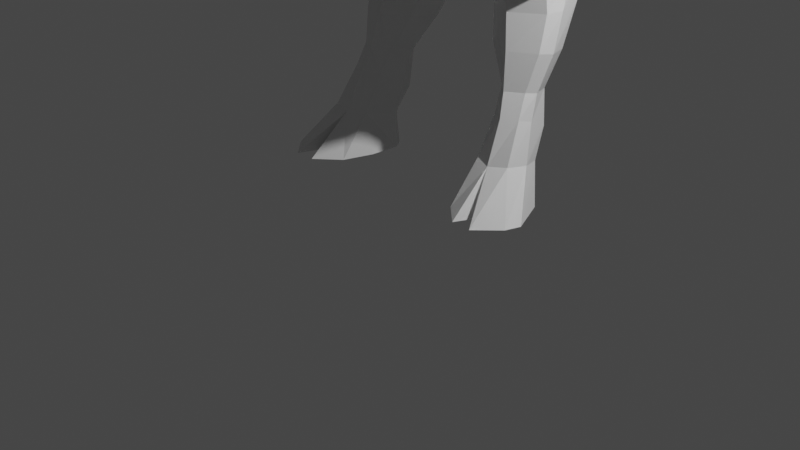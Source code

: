 # Source: vince.blend  (saved by Blender 3.6.13; exported with 4.5.12 LTS)
import bpy
from mathutils import Matrix  # noqa: F401  (used for matrix-valued properties, if any)

bpy.ops.wm.read_factory_settings(use_empty=True)
scene = bpy.context.scene
scene.name = 'Scene'

# ---- collections
col_collection = bpy.data.collections.new('Collection'); scene.collection.children.link(col_collection)

# ---- materials (node trees are filled in below, after node groups)
mat_material = bpy.data.materials.new('Material')
mat_material.alpha_threshold = 0.0
mat_material.use_transparent_shadow = False
mat_material.roughness = 0.5
mat_material.line_color = (0.0, 0.0, 0.0, 1.0)

# ---- material node trees
mat_material.use_nodes = True; mat_material.node_tree.nodes.clear()
_N = mat_material.node_tree.nodes; _L = mat_material.node_tree.links
n0 = _N.new('ShaderNodeOutputMaterial'); n0.name = 'Material Output'; n0.location = (300, 300)
n1 = _N.new('ShaderNodeBsdfPrincipled'); n1.name = 'Principled BSDF'; n1.location = (10, 300)
n1.distribution = 'GGX'
n1.subsurface_method = 'RANDOM_WALK_SKIN'
n1.inputs[3].default_value = 1.45
n1.inputs[27].default_value = (0.0, 0.0, 0.0, 1.0)
n1.inputs[28].default_value = 1.0
_L.new(n1.outputs[0], n0.inputs[0])
n0.is_active_output = True

# ---- world
world_world = bpy.data.worlds.new('World'); scene.world = world_world
world_world.use_nodes = True; world_world.node_tree.nodes.clear()
_N = world_world.node_tree.nodes; _L = world_world.node_tree.links
n0 = _N.new('ShaderNodeOutputWorld'); n0.name = 'World Output'; n0.location = (300, 300)
n1 = _N.new('ShaderNodeBackground'); n1.name = 'Background'; n1.location = (10, 300)
n1.inputs[0].default_value = (0.05088, 0.05088, 0.05088, 1.0)
_L.new(n1.outputs[0], n0.inputs[0])
n0.is_active_output = True
world_world.color = (0.05088, 0.05088, 0.05088)
world_world.use_sun_shadow = False
world_world.sun_shadow_jitter_overblur = 0.0

# ---- cameras
cam_camera = bpy.data.cameras.new('Camera')
cam_camera.clip_end = 100.0
cam_camera.ortho_scale = 7.314

# ---- lights
light_light = bpy.data.lights.new('Light', 'POINT')
light_light.transmission_factor = 0.0
light_light.energy = 1000.0
light_light.shadow_soft_size = 0.1
light_light.shadow_maximum_resolution = 0.006
light_light.use_absolute_resolution = True

# ---- meshes
me_cube = bpy.data.meshes.new('Cube')
me_cube.from_pydata([(1.146, -0.2205, 0.1911), (0.9831, -0.1382, -2.717), (1.146, -1.18, 0.04203), (0.9386, -1.128, -2.81), (1.183, -1.108, -0.2626), (-0.0316, 0.2062, -2.817), (1.215, -0.1368, -0.2938), (0.0008538, -1.388, -3.219), (0.4076, 0.2248, -2.817), (1.479, -0.2987, 0.05815), (0.2895, -1.325, -3.169), (1.409, -1.085, -0.03798), (0.8955, -0.3044, -1.103), (0.0, -1.463, -1.108), (0.9159, -1.3, -1.07), (0.0, -0.04951, -0.9451), (0.4187, -0.004792, -0.9698), (0.499, -1.45, -1.123), (0.0, -1.475, -0.5915), (1.105, -0.1122, -0.3526), (1.02, -1.255, -0.3612), (0.0, 0.02733, -0.2512), (0.6341, 0.05353, -0.2554), (0.6019, -1.544, -0.6535), (0.7993, -0.2837, -1.932), (0.7293, -1.067, -2.028), (-0.003162, 0.03508, -2.031), (0.3171, 0.03153, -1.984), (0.431, -1.168, -2.092), (0.000854, -1.298, -2.114), (0.2633, -1.018, 0.7484), (0.0, -1.141, 0.666), (0.0, -0.471, 0.8229), (0.2014, -0.5561, 0.8332), (2.792, -0.6768, -0.9028), (1.122, -0.8166, 0.4047), (1.045, -0.6863, -2.688), (2.541, -0.6887, -1.256), (1.53, -0.7439, 0.1974), (0.922, -0.7229, -1.133), (0.9971, -0.6572, -0.6048), (0.8471, -0.634, -1.953), (2.735, -0.6102, -1.098), (0.2911, -0.8773, 0.7885), (0.0, -0.3174, 0.6369), (0.0, -0.04267, 0.2925), (0.0, -1.377, -0.105), (0.0, -1.211, 0.4668), (0.5964, -1.351, -0.1137), (0.3104, -1.085, 0.5741), (0.3036, -0.446, 0.6538), (0.6259, -0.2939, 0.3764), (0.8032, -0.8467, 0.4838), (0.3405, -0.8713, 0.6252), (1.109, -0.6613, -0.3881), (2.738, -0.8829, -0.903), (2.55, -1.072, -1.146), (2.686, -1.109, -0.9406), (2.785, -0.797, -1.526), (2.806, -1.186, -1.405), (3.151, -1.055, -1.144), (3.087, -1.237, -1.202), (3.271, -0.7652, -1.161), (3.044, -0.614, -1.525), (3.743, -1.198, -2.218), (3.674, -1.464, -2.219), (3.93, -1.306, -2.048), (3.812, -1.452, -2.11), (3.928, -1.075, -2.136), (3.947, -1.08, -2.202), (1.049, -0.2658, -3.224), (1.089, -1.161, -3.2), (-0.02633, -0.122, -3.183), (0.0008538, -1.263, -3.512), (0.3342, 0.0604, -3.325), (0.2253, -1.33, -3.475), (1.155, -0.7553, -3.148), (1.224, -0.4923, -4.274), (1.222, -1.402, -4.233), (0.3342, -0.2476, -4.412), (0.2766, -1.4, -4.384), (1.291, -0.9379, -4.24), (0.1383, -0.5289, -3.568), (-0.01534, -0.5289, -3.489), (0.1383, -0.7396, -4.416), (1.27, -0.5452, -4.829), (1.226, -1.353, -5.052), (0.3613, -0.2144, -4.785), (0.3767, -1.323, -5.052), (1.377, -0.86, -4.919), (0.2852, -0.6789, -4.927), (1.209, -0.2555, -5.376), (1.129, -0.8535, -5.656), (0.5436, -0.03796, -5.298), (0.6129, -0.8855, -5.645), (1.28, -0.5263, -5.491), (0.466, -0.4512, -5.463), (1.108, -0.03718, -5.694), (1.129, -0.4933, -5.85), (0.6198, 0.1744, -5.603), (0.6129, -0.4432, -5.835), (1.186, -0.2803, -5.77), (0.5473, -0.2487, -5.768), (1.108, 0.2824, -5.923), (1.108, -0.2413, -6.125), (0.6044, 0.5393, -5.917), (0.3767, -0.1036, -6.108), (1.165, 0.008173, -6.049), (0.3802, 0.1101, -6.017), (1.127, -0.285, -7.745), (1.201, -0.7682, -7.66), (0.7986, -0.296, -7.771), (0.795, -0.7288, -7.683), (1.233, -0.5363, -7.698), (0.6922, -0.3912, -7.742), (1.292, -0.4523, -8.127), (1.469, -1.076, -8.098), (0.8013, -0.2448, -8.141), (0.7753, -1.068, -8.103), (1.501, -0.8918, -8.112), (0.695, -0.396, -8.122), (1.639, -0.3607, -0.1689), (1.814, -0.7221, -0.0826), (1.635, -1.018, -0.1165), (1.251, -0.6696, -0.4053), (1.28, -1.061, -0.2393), (1.342, -0.1914, -0.3649), (2.155, -1.073, -0.5031), (1.771, -0.662, -0.7984), (2.247, -0.4214, -0.4814), (2.334, -0.7391, -0.4501), (1.821, -1.088, -0.7648), (2.043, -0.3753, -0.7217), (0.0, -0.154, 0.4774), (0.0, -1.306, 0.2603), (0.405, -1.063, 0.3552), (0.4493, -0.3138, 0.5606), (0.6382, -0.8608, 0.5292), (0.9228, -0.2132, -2.304), (0.7947, -1.064, -2.359), (-0.003162, 0.1333, -2.441), (0.3904, 0.2142, -2.398), (0.3955, -1.324, -2.662), (0.0008539, -1.363, -2.693), (0.9723, -0.6439, -2.302), (0.7272, -1.339, -2.95), (0.7665, 0.1173, -2.753), (0.7993, -1.416, -1.106), (0.6902, -0.04578, -1.027), (0.821, -1.425, -0.5474), (0.9454, -0.01283, -0.2967), (0.6057, -0.1091, -1.932), (0.609, -1.138, -2.053), (0.906, -0.8387, 0.4498), (0.9441, -1.277, -0.0008771), (0.9094, -0.1821, 0.2637), (0.7677, -1.417, -3.347), (0.7193, -0.06491, -3.318), (0.8779, -1.56, -4.261), (0.8919, -0.2442, -4.339), (0.8244, -1.431, -5.066), (0.8771, -0.2601, -4.75), (0.7953, -0.8908, -5.688), (0.8517, -0.07837, -5.305), (0.7953, -0.5882, -5.882), (0.8226, 0.07901, -5.636), (0.7531, -0.4005, -6.174), (0.7804, 0.5128, -5.904), (0.9978, -0.8204, -7.694), (0.9626, -0.2372, -7.791), (1.138, -1.037, -8.101), (1.047, -0.2428, -8.134), (0.5817, -1.284, -2.579), (0.7259, -0.008717, -2.322), (0.0732, -0.994, -3.632), (-0.01534, -0.9295, -3.582), (0.09695, -1.088, -4.404), (0.2406, -1.001, -4.989), (0.6961, -0.7319, -8.113), (1.24, -1.305, -8.1), (1.019, -1.295, -8.101), (0.4814, -0.6939, -5.549), (0.1243, -1.135, 0.6799), (0.1073, -1.207, 0.4625), (0.08828, -1.282, 0.2491), (0.0, -1.366, 0.05944), (0.0, -1.373, -0.04581), (0.3581, -0.6059, 0.6683), (1.321, -0.7585, 0.306), (1.135, -0.4983, 0.3468), (0.705, -0.4502, 0.4849), (0.5253, -0.491, 0.5476), (0.4877, -1.329, 0.09228), (0.2716, -0.6883, 0.8274), (0.9274, -1.058, 0.1997), (0.6907, -1.249, 0.1493), (1.132, -0.9436, 0.2555), (0.9084, -0.429, 0.4077), (1.21, -0.7663, 0.3637), (0.7315, -1.149, 0.2698), (0.9073, -0.5948, 0.431), (0.9195, -1.018, 0.2877), (0.747, -0.5934, 0.493), (0.4413, -1.32, 0.18), (1.127, -0.6726, 0.3869), (1.127, -0.8602, 0.3308), (0.544, -1.481, -1.025), (0.8255, -1.404, -0.9929), (0.0, -1.495, -0.9792), (0.9615, -1.291, -0.9603), (0.9483, -0.707, -0.9667), (0.4597, 0.02011, -0.8179), (0.937, -0.2578, -0.9572), (0.0, -0.02003, -0.8063), (0.7358, -0.01358, -0.8764), (0.7935, -1.224, -1.571), (0.5893, -0.1973, -1.576), (0.4, -1.423, -1.455), (-0.004647, -1.454, -1.328), (0.8375, -0.3473, -1.532), (0.2971, -0.1134, -1.609), (0.5629, -1.317, -1.545), (-0.001771, -0.08791, -1.599), (0.8823, -0.6936, -1.576), (0.2265, -1.458, -1.394), (0.2014, -1.285, -2.111), (0.2608, -1.365, -0.1091), (0.0787, -1.259, -3.512), (0.2414, -1.451, -1.138), (0.2536, -1.338, 0.1322), (0.05224, -0.9295, -3.601), (0.2059, -1.108, 0.7067), (0.2177, -1.209, 0.2736), (0.2114, -1.163, 0.4852), (0.1923, -1.356, -2.679), (0.2541, -1.509, -1.001), (0.08897, -1.372, -3.219), (0.2566, -1.349, 0.03087), (0.281, -1.525, -0.6203), (0.03474, -0.5289, -3.533), (0.1562, -0.3609, 0.6588), (0.1451, -0.08777, -1.603), (0.09693, -0.448, 0.8253), (0.171, 0.02188, -0.8076), (0.1423, 0.2475, -2.817), (0.1292, 0.2357, -2.454), (0.2564, -0.1115, 0.3171), (0.2128, -0.1903, 0.5061), (0.1087, -0.06934, -3.314), (0.09753, 0.0459, -2.032), (0.2042, 0.02741, -0.2534), (0.1619, -0.006043, -0.9349), (1.02, -0.2119, -3.118), (0.7473, -1.361, -3.215), (0.1185, 0.04416, -3.236), (1.13, -0.7331, -2.979), (0.3429, 0.1173, -3.26), (0.7374, -0.009895, -3.246), (0.08172, -1.336, -3.448), (0.0008538, -1.333, -3.454), (0.2721, -1.327, -3.372), (1.046, -1.169, -3.075), (0.009581, -0.01644, -3.157), (0.5144, 0.3916, -6.274), (1.111, 0.21, -6.286), (1.142, -0.2527, -6.329), (0.4514, -0.1992, -6.323), (0.3792, 0.1582, -6.294), (1.195, -0.09317, -6.314), (0.7968, -0.4151, -6.343), (0.8129, 0.4114, -6.273), (1.116, 0.03144, -6.711), (0.5591, -0.3154, -6.68), (0.8598, -0.4731, -6.688), (0.8598, 0.1605, -6.719), (0.6035, 0.1365, -6.736), (1.161, -0.3562, -6.674), (0.4773, -0.0247, -6.706), (1.206, -0.2071, -6.695), (1.041, -0.1031, -7.082), (0.7598, -0.3932, -7.045), (0.9182, -0.5459, -7.045), (0.9033, -0.01792, -7.093), (0.7869, -0.05012, -7.105), (1.098, -0.4466, -7.039), (0.6691, -0.1732, -7.076), (1.138, -0.3244, -7.06), (1.06, -0.1016, -7.458), (0.7976, -0.5162, -7.293), (0.9621, -0.6299, -7.283), (0.936, -0.04942, -7.495), (0.8118, -0.08778, -7.532), (1.127, -0.5544, -7.272), (0.7003, -0.285, -7.371), (1.162, -0.4126, -7.316), (0.2052, -1.367, -3.923), (0.3342, -0.153, -3.885), (1.147, -0.419, -3.737), (1.252, -0.7994, -3.553), (1.214, -1.279, -3.713), (0.1383, -0.6809, -3.972), (0.8118, -1.491, -3.829), (0.7883, -0.2178, -3.878), (0.0421, -1.032, -4.003), (-0.001862, -0.5245, 0.9692), (0.2277, -0.5999, 0.9836), (0.1126, -0.5502, 0.9677), (-0.001862, -0.471, 1.134), (0.3061, -0.5416, 1.169), (0.1737, -0.4957, 1.135), (-0.001862, -0.2169, 1.804), (0.3541, -0.287, 1.806), (0.1693, -0.2417, 1.805), (-0.001862, -0.3986, 2.262), (0.3541, -0.4358, 2.192), (0.1737, -0.4111, 2.27), (-0.001862, -0.8592, 2.39), (0.3541, -0.8384, 2.301), (0.1737, -0.8595, 2.379), (-0.001862, -1.316, 2.279), (0.3541, -1.275, 2.216), (0.1658, -1.324, 2.26), (-0.001862, -1.536, 1.795), (0.1568, -1.504, 1.805), (0.04712, -1.526, 1.795), (-0.001862, -1.488, 1.665), (0.03499, -1.466, 1.655), (0.02484, -1.476, 1.664), (-0.001862, -1.792, 1.417), (0.08237, -1.71, 1.408), (0.04177, -1.781, 1.419), (-0.001862, -1.725, 1.335), (0.09135, -1.663, 1.35), (0.07165, -1.689, 1.333), (-0.001862, -1.574, 1.288), (0.1017, -1.555, 1.34), (0.07283, -1.554, 1.334), (-0.001862, -1.595, 1.193), (0.1958, -1.522, 1.167), (0.1126, -1.577, 1.193), (-0.01589, -1.574, 1.139), (0.1957, -1.536, 1.15), (0.1126, -1.569, 1.152), (-0.001862, -1.603, 1.109), (0.1907, -1.529, 1.12), (0.07832, -1.588, 1.109), (-0.001862, -1.606, 0.9292), (0.1907, -1.513, 0.9569), (0.07832, -1.595, 0.9289), (-0.001862, -1.16, 0.8471), (0.2301, -1.177, 0.8981), (0.1187, -1.21, 0.8533), (0.4218, -1.137, 2.185), (0.4572, -1.282, 1.789), (0.4218, -0.8504, 2.163), (0.5178, -0.9088, 1.779), (0.4935, -0.6388, 1.773), (0.3541, -1.11, 2.308), (-0.001862, -1.051, 2.397), (0.1445, -1.062, 2.39), (0.3906, -0.487, 2.082), (0.4092, -0.417, 1.792), (0.1308, -1.534, 1.295), (-0.001862, -1.561, 1.249), (0.08877, -1.575, 1.277), (0.123, -1.622, 1.401), (0.1113, -1.63, 1.35), (0.1483, -1.574, 1.418), (0.1306, -1.576, 1.365), (0.1138, -1.509, 1.404), (0.1288, -1.554, 1.364), (0.2009, -1.521, 1.33), (0.1721, -1.509, 1.375), (0.03196, -1.592, 1.542), (-0.001862, -1.602, 1.545), (0.05335, -1.579, 1.529), (-0.001862, -1.738, 1.448), (0.04219, -1.722, 1.445), (0.06462, -1.7, 1.441), (-0.001862, -1.696, 1.321), (0.0432, -1.68, 1.33), (0.252, -1.473, 1.253), (0.2797, -1.447, 1.34), (0.4088, -1.129, 1.147), (0.3437, -1.16, 0.9776), (0.4208, -0.9375, 1.175), (0.3737, -1.021, 1.004), (-0.001862, -1.596, 1.305), (0.2858, -1.042, 0.9257), (0.4349, -1.103, 1.28), (0.4548, -1.086, 1.417), (0.4391, -0.9021, 1.3), (0.4657, -0.8949, 1.539), (0.299, -1.369, 1.134), (0.2698, -1.372, 0.9864), (0.3689, -1.342, 1.358), (0.3416, -1.355, 1.253), (0.2101, -1.391, 0.9338), (-0.001862, -1.401, 0.8893), (0.1009, -1.4, 0.8926), (0.04381, -1.57, 1.334), (0.05544, -1.728, 1.353), (0.09298, -1.675, 1.357), (0.04507, -1.537, 1.303), (0.1056, -1.536, 1.334), (0.03009, -1.691, 1.326), (0.133, -1.634, 1.356), (0.1568, -1.573, 1.378), (0.1426, -1.52, 1.359), (0.02158, -1.592, 1.314), (0.07423, -1.688, 1.367), (0.08575, -1.674, 1.366), (0.05651, -1.547, 1.375), (0.1033, -1.548, 1.372), (0.04725, -1.673, 1.361), (0.1057, -1.623, 1.375), (0.125, -1.569, 1.396), (0.1232, -1.547, 1.395), (0.04371, -1.563, 1.378), (0.3953, -0.9164, 1.175), (0.3481, -1.0, 1.003), (0.4135, -0.881, 1.299), (0.3953, -0.6508, 1.194), (0.3481, -0.6988, 1.055), (0.2738, -0.7379, 0.9728), (0.4135, -0.6205, 1.352), (0.1064, -1.42, 2.077), (-0.001862, -1.415, 2.082), (0.2696, -1.382, 2.063), (0.4576, -1.213, 2.047), (0.4698, -0.8653, 2.005), (0.4421, -0.5767, 1.939), (0.171, -0.2664, 2.001), (0.3541, -0.3079, 1.982), (-0.001862, -0.2474, 2.015), (0.4169, -0.438, 1.922), (0.1726, -0.328, 1.389), (-0.001862, -0.2828, 1.387), (0.3183, -0.4195, 1.391), (0.4135, -0.7713, 1.326), (0.3953, -0.8067, 1.201), (0.3481, -0.8496, 1.029), (0.2805, -0.8888, 0.942), (0.03804, -1.503, 1.727), (-0.001862, -1.513, 1.725), (0.1072, -1.487, 1.703), (0.3436, -1.422, 1.808), (0.1887, -1.452, 1.732), (0.06489, -1.465, 1.634), (0.07938, -1.552, 1.516), (0.105, -1.461, 1.595), (0.1073, -1.515, 1.502), (0.1709, -0.2848, 1.597), (0.3289, -1.43, 1.722), (-0.001862, -0.237, 1.596), (0.3882, -1.335, 1.62), (0.2692, -1.444, 1.574), (0.2683, -1.46, 1.498), (0.3362, -0.3532, 1.598), (0.3754, -1.342, 1.502), (0.4515, -1.286, 1.61), (0.4641, -1.18, 1.546), (0.477, -1.144, 1.671), (0.4114, -0.5188, 1.572), (0.4535, -0.705, 1.549), (0.9336, -0.06844, -0.005653), (0.4703, -1.038, 1.597), (0.4735, -0.9821, 1.523), (0.08716, -1.613, 1.427), (0.1182, -1.565, 1.434), (0.09609, -1.523, 1.424), (-0.001862, -1.62, 0.9974), (0.07832, -1.608, 0.988), (0.1907, -1.518, 1.012), (0.385, -1.238, 1.265), (0.6412, -0.0449, 0.033), (0.2245, -0.02658, 0.02741), (0.0, 0.000111, 0.0008001), (1.381, -0.2035, -0.1683), (1.117, -0.1535, -0.1455)], [], [(129, 130, 55, 34), (47, 183, 182, 31), (50, 240, 242, 33), (127, 131, 56, 57), (2, 20, 4, 11), (53, 187, 193, 43), (128, 132, 42, 37), (155, 51, 190, 197), (49, 53, 43, 30), (152, 221, 217, 28), (26, 222, 241, 249), (151, 216, 219, 24), (41, 223, 215, 25), (28, 217, 224, 225), (147, 207, 206, 17), (15, 213, 243, 251), (148, 214, 212, 12), (39, 210, 209, 14), (17, 206, 235, 228), (142, 28, 225, 234), (144, 41, 25, 139), (173, 151, 24, 138), (140, 26, 249, 245), (172, 152, 28, 142), (37, 42, 63, 58), (153, 52, 199, 201), (21, 477, 476, 250), (42, 34, 62, 63), (138, 24, 41, 144), (12, 212, 210, 39), (24, 219, 223, 41), (150, 465, 479, 19), (132, 129, 34, 42), (35, 205, 198), (131, 128, 37, 56), (23, 48, 226, 238), (149, 154, 48, 23), (135, 232, 229, 203), (133, 247, 246, 45), (137, 135, 203, 199, 52), (136, 191, 190, 51), (130, 127, 57, 55), (0, 189, 188, 38, 9), (20, 40, 54, 4), (40, 19, 6, 54), (19, 479, 478, 6), (63, 62, 68, 69), (58, 63, 69, 64), (55, 57, 61, 60), (34, 55, 60, 62), (57, 56, 59, 61), (56, 37, 58, 59), (59, 58, 64, 65), (61, 59, 65, 67), (62, 60, 66, 68), (60, 61, 67, 66), (36, 3, 261, 255), (5, 244, 254, 262, 72), (1, 36, 255, 252), (145, 10, 260, 253), (10, 236, 258, 260), (146, 1, 252, 257), (174, 75, 227, 230), (300, 296, 79, 84), (297, 298, 81, 77), (298, 299, 78, 81), (302, 297, 77, 159), (301, 295, 80, 158), (303, 300, 84, 176), (74, 82, 239, 248), (176, 84, 90, 177), (159, 77, 85, 161), (158, 80, 88, 160), (81, 78, 86, 89), (84, 79, 87, 90), (77, 81, 89, 85), (90, 87, 93, 96), (89, 86, 92, 95), (85, 89, 95, 91), (102, 181, 96), (161, 85, 91, 163), (160, 88, 94, 162), (177, 90, 96, 181), (163, 91, 97, 165), (162, 94, 100, 164), (96, 93, 99, 102), (95, 92, 98, 101), (91, 95, 101, 97), (101, 98, 104, 107), (97, 101, 107, 103), (106, 102, 108), (165, 97, 103, 167), (164, 100, 106, 166), (102, 99, 105, 108), (290, 287, 109, 169), (289, 288, 112, 168), (293, 291, 111, 114), (294, 292, 110, 113), (287, 294, 113, 109), (288, 293, 114, 112), (109, 113, 119, 115), (112, 114, 120, 178), (169, 109, 115, 171), (168, 112, 118, 180), (114, 111, 117, 120), (113, 110, 116, 119), (38, 11, 123, 122), (4, 54, 124, 125), (6, 478, 121, 126), (54, 6, 126, 124), (11, 4, 125, 123), (9, 38, 122, 121), (122, 123, 127, 130), (125, 124, 128, 131), (126, 121, 129, 132), (124, 126, 132, 128), (123, 125, 131, 127), (121, 122, 130, 129), (50, 187, 191, 136), (53, 49, 135, 137), (44, 240, 247, 133), (49, 233, 232, 135), (1, 138, 144, 36), (145, 172, 142, 10), (5, 140, 245, 244), (146, 173, 138, 1), (36, 144, 139, 3), (10, 142, 234, 236), (8, 141, 173, 146), (3, 139, 172, 145), (110, 168, 179, 116), (111, 169, 171, 117), (292, 289, 168, 110), (291, 290, 169, 111), (98, 164, 166, 104), (99, 165, 167, 105), (92, 162, 164, 98), (93, 163, 165, 99), (86, 160, 162, 92), (87, 161, 163, 93), (78, 158, 160, 86), (79, 159, 161, 87), (299, 301, 158, 78), (296, 302, 159, 79), (8, 146, 257, 256), (3, 145, 253, 261), (20, 2, 154, 149), (22, 475, 465, 150), (35, 153, 201, 205), (139, 25, 152, 172), (141, 27, 151, 173), (16, 211, 214, 148), (14, 209, 207, 147), (27, 220, 216, 151), (25, 215, 221, 152), (0, 155, 197, 189), (112, 178, 118), (106, 100, 102), (88, 177, 181, 94), (80, 176, 177, 88), (295, 303, 176, 80), (82, 174, 230, 239), (94, 181, 102, 100), (179, 168, 170), (180, 170, 168), (182, 183, 233, 231), (184, 183, 47, 134), (185, 184, 134), (194, 195, 48, 154), (195, 192, 48), (196, 194, 154, 2), (189, 197, 200, 204), (193, 187, 50, 33), (188, 196, 2, 11, 38), (190, 191, 202), (192, 237, 226, 48), (188, 189, 204, 198), (197, 190, 202, 200), (191, 187, 53, 137), (201, 199, 195, 194), (199, 203, 192, 195), (205, 201, 194, 196), (200, 202, 52, 153), (198, 205, 196, 188), (202, 191, 137, 52), (203, 229, 237, 192), (198, 204, 35), (204, 200, 153, 35), (206, 207, 149, 23), (208, 235, 238, 18), (207, 209, 20, 149), (214, 211, 22, 150), (210, 212, 19, 40), (211, 243, 250, 22), (212, 214, 150, 19), (209, 210, 40, 20), (216, 220, 16, 148), (219, 216, 148, 12), (221, 215, 14, 147), (215, 223, 39, 14), (217, 221, 147, 17), (218, 224, 228, 13), (220, 241, 251, 16), (223, 219, 12, 39), (226, 237, 186, 46), (230, 227, 73, 175), (238, 226, 46, 18), (229, 232, 184, 185), (237, 229, 185, 186), (232, 233, 183, 184), (236, 234, 143, 7), (228, 235, 208, 13), (231, 233, 49, 30), (238, 235, 206, 23), (225, 224, 218, 29), (228, 224, 217, 17), (227, 258, 259, 73), (234, 225, 29, 143), (239, 230, 175, 83), (242, 240, 44, 32), (249, 241, 220, 27), (248, 254, 256, 74), (245, 249, 27, 141), (250, 476, 475, 22), (248, 239, 83, 72), (246, 247, 136, 51), (251, 241, 222, 15), (247, 240, 50, 136), (250, 243, 213, 21), (244, 245, 141, 8), (251, 243, 211, 16), (257, 252, 70, 157), (252, 255, 76, 70), (259, 258, 236, 7), (253, 260, 75, 156), (255, 261, 71, 76), (256, 257, 157, 74), (256, 254, 244, 8), (260, 258, 227, 75), (72, 262, 254, 248), (261, 253, 156, 71), (105, 167, 270, 263), (104, 166, 269, 265), (106, 108, 267, 266), (103, 107, 268, 264), (107, 104, 265, 268), (108, 105, 263, 267), (166, 106, 266, 269), (167, 103, 264, 270), (263, 270, 274, 275), (265, 269, 273, 276), (266, 267, 277, 272), (264, 268, 278, 271), (268, 265, 276, 278), (267, 263, 275, 277), (269, 266, 272, 273), (270, 264, 271, 274), (275, 274, 282, 283), (276, 273, 281, 284), (272, 277, 285, 280), (271, 278, 286, 279), (278, 276, 284, 286), (277, 275, 283, 285), (273, 272, 280, 281), (274, 271, 279, 282), (283, 282, 290, 291), (284, 281, 289, 292), (280, 285, 293, 288), (279, 286, 294, 287), (286, 284, 292, 294), (285, 283, 291, 293), (281, 280, 288, 289), (282, 279, 287, 290), (75, 174, 303, 295), (74, 157, 302, 296), (71, 156, 301, 299), (174, 82, 300, 303), (156, 75, 295, 301), (157, 70, 297, 302), (76, 71, 299, 298), (70, 76, 298, 297), (82, 74, 296, 300), (242, 32, 304, 306), (33, 242, 306, 305), (306, 304, 307, 309), (305, 306, 309, 308), (452, 454, 310, 312), (458, 452, 312, 311), (312, 310, 434, 432), (311, 312, 432, 433), (315, 313, 316, 318), (314, 315, 318, 317), (318, 316, 358, 359), (317, 318, 359, 357), (426, 427, 322, 324), (428, 426, 324, 323), (443, 444, 325, 327), (445, 443, 327, 326), (377, 376, 328, 330), (378, 377, 330, 329), (330, 328, 331, 401), (329, 330, 401, 402), (401, 331, 379, 405), (409, 405, 379, 387), (403, 334, 363, 364), (404, 403, 364, 362), (339, 337, 340, 342), (338, 339, 342, 341), (342, 340, 343, 345), (341, 342, 345, 344), (345, 343, 471, 472), (344, 345, 472, 473), (348, 346, 398, 399), (347, 348, 399, 397), (351, 349, 31, 182), (350, 351, 182, 231), (428, 323, 446, 429), (429, 353, 355, 430), (314, 360, 435, 433), (320, 352, 357), (359, 358, 319, 321), (357, 359, 321, 320), (357, 352, 354, 317), (314, 317, 354, 360), (431, 430, 355, 356), (361, 435, 431, 356), (329, 402, 406, 365), (364, 363, 337, 339), (362, 364, 339, 338), (365, 406, 407, 367), (367, 407, 408, 369), (369, 408, 371, 372), (326, 327, 373, 375), (327, 325, 374, 373), (375, 373, 377, 378), (373, 374, 376, 377), (372, 371, 381, 382), (393, 394, 384, 383), (383, 384, 386, 385), (347, 397, 394), (386, 384, 350, 388), (395, 396, 474, 390), (390, 389, 391, 392), (385, 391, 389, 383), (393, 396, 381, 344), (383, 389, 474, 393), (382, 381, 396, 395), (344, 473, 393), (403, 409, 387, 334), (394, 397, 350, 384), (399, 398, 349, 351), (397, 399, 351, 350), (362, 371, 408, 404), (338, 381, 371, 362), (380, 400, 418, 414), (333, 332, 402, 401), (335, 336, 403, 404), (380, 333, 401, 405), (332, 366, 406, 402), (366, 368, 407, 406), (368, 370, 408, 407), (400, 380, 405, 409), (336, 400, 409, 403), (370, 335, 404, 408), (366, 332, 411, 415), (332, 333, 410, 411), (400, 336, 412, 418), (368, 366, 415, 416), (336, 335, 413, 412), (335, 370, 417, 413), (370, 368, 416, 417), (333, 380, 414, 410), (30, 388, 350, 231), (391, 385, 419, 421), (386, 388, 420), (385, 386, 420, 419), (439, 440, 422, 425), (441, 442, 424, 423), (440, 441, 423, 422), (360, 354, 430, 431), (352, 429, 430, 354), (320, 428, 429, 352), (320, 321, 426, 428), (321, 319, 427, 426), (308, 309, 436, 438), (433, 435, 361, 311), (431, 435, 360), (432, 434, 313, 315), (433, 432, 315, 314), (309, 307, 437, 436), (438, 425, 422, 308), (422, 423, 308), (308, 423, 424, 305), (193, 33, 305, 424), (419, 420, 441, 440), (420, 388, 442, 441), (421, 419, 440, 439), (193, 424, 442, 43), (43, 442, 388, 30), (323, 324, 443, 445), (324, 322, 444, 443), (323, 445, 447, 446), (326, 375, 449, 448), (448, 449, 451, 450), (446, 447, 453), (446, 453, 455, 353), (450, 451, 457, 456), (456, 457, 459, 455), (455, 459, 461, 460), (353, 455, 460, 462), (382, 457, 451, 372), (395, 459, 457, 382), (390, 461, 459, 395), (463, 425, 438, 458), (464, 439, 425, 463), (392, 421, 439, 464), (391, 421, 392), (460, 461, 462), (429, 446, 353), (353, 462, 355), (355, 392, 464, 356), (356, 464, 463, 361), (361, 463, 458, 311), (438, 436, 452, 458), (436, 437, 454, 452), (465, 475, 51, 155), (390, 467, 466, 461), (355, 462, 466), (367, 369, 470, 469), (466, 467, 392, 355), (466, 462, 461), (467, 390, 392), (365, 367, 469, 468), (329, 365, 468, 378), (378, 468, 449, 375), (449, 468, 469), (369, 372, 451), (470, 369, 451), (451, 449, 470), (469, 470, 449), (475, 476, 246, 51), (473, 472, 348, 347), (393, 473, 347, 394), (472, 471, 346, 348), (390, 474, 389), (393, 474, 396), (476, 477, 45, 246), (121, 478, 9), (479, 465, 155, 0), (478, 479, 0, 9)])
_uv = me_cube.uv_layers.new(name='UVMap')
_uv.uv.foreach_set('vector', [0.625, 0.5, 0.625, 0.625, 0.625, 0.625, 0.625, 0.5, 0.625, 1.0, 0.625, 0.9154, 0.625, 0.8972, 0.625, 1.0, 0.625, 0.375, 0.625, 0.3105, 0.625, 0.3212, 0.625, 0.375, 0.625, 0.75, 0.5625, 0.75, 0.5625, 0.75, 0.625, 0.75, 0.625, 0.75, 0.5625, 0.75, 0.5625, 0.75, 0.625, 0.75, 0.75, 0.625, 0.75, 0.5982, 0.75, 0.5909, 0.75, 0.625, 0.5625, 0.625, 0.5625, 0.5, 0.5625, 0.5, 0.5625, 0.625, 0.6658, 0.4905, 0.7067, 0.4811, 0.705, 0.5269, 0.665, 0.5324, 0.75, 0.75, 0.75, 0.625, 0.75, 0.625, 0.75, 0.75, 0.4375, 0.8125, 0.4669, 0.8125, 0.483, 0.875, 0.4375, 0.875, 0.4375, 0.25, 0.465, 0.25, 0.4659, 0.3084, 0.4375, 0.3126, 0.4375, 0.4375, 0.4718, 0.4375, 0.4658, 0.5, 0.4375, 0.5, 0.4375, 0.625, 0.4613, 0.625, 0.4575, 0.75, 0.4375, 0.75, 0.4375, 0.875, 0.483, 0.875, 0.4859, 0.9369, 0.4375, 0.9334, 0.5, 0.8125, 0.5192, 0.8125, 0.5202, 0.875, 0.5, 0.875, 0.5, 0.25, 0.5152, 0.25, 0.5144, 0.3006, 0.5, 0.3054, 0.5, 0.4375, 0.5166, 0.4375, 0.5121, 0.5, 0.5, 0.5, 0.5, 0.625, 0.5157, 0.625, 0.5117, 0.75, 0.5, 0.75, 0.5, 0.875, 0.5202, 0.875, 0.5202, 0.9402, 0.5, 0.9382, 0.4062, 0.875, 0.4375, 0.875, 0.4375, 0.9334, 0.4062, 0.9435, 0.4062, 0.625, 0.4375, 0.625, 0.4375, 0.75, 0.4062, 0.75, 0.4062, 0.4375, 0.4375, 0.4375, 0.4375, 0.5, 0.4062, 0.5, 0.4062, 0.25, 0.4375, 0.25, 0.4375, 0.3126, 0.4062, 0.3257, 0.4062, 0.8125, 0.4375, 0.8125, 0.4375, 0.875, 0.4062, 0.875, 0.5625, 0.625, 0.5625, 0.5, 0.5625, 0.5, 0.5625, 0.625, 0.6632, 0.625, 0.7015, 0.625, 0.7041, 0.6764, 0.6646, 0.6733, 0.5625, 0.25, 0.5785, 0.25, 0.5795, 0.3116, 0.5625, 0.3092, 0.5625, 0.5, 0.625, 0.5, 0.625, 0.5, 0.5625, 0.5, 0.4062, 0.5, 0.4375, 0.5, 0.4375, 0.625, 0.4062, 0.625, 0.5, 0.5, 0.5121, 0.5, 0.5157, 0.625, 0.5, 0.625, 0.4375, 0.5, 0.4658, 0.5, 0.4613, 0.625, 0.4375, 0.625, 0.5625, 0.4375, 0.5811, 0.4434, 0.5863, 0.5, 0.5625, 0.5, 0.5625, 0.5, 0.625, 0.5, 0.625, 0.5, 0.5625, 0.5, 0.625, 0.625, 0.625, 0.6519, 0.625, 0.625, 0.5625, 0.75, 0.5625, 0.625, 0.5625, 0.625, 0.5625, 0.75, 0.5625, 0.875, 0.6087, 0.8467, 0.606, 0.9286, 0.5625, 0.9436, 0.5625, 0.8125, 0.618, 0.7962, 0.6111, 0.8425, 0.5625, 0.875, 0.6168, 0.8608, 0.6162, 0.8961, 0.6125, 0.9142, 0.6151, 0.8578, 0.6143, 0.25, 0.616, 0.3282, 0.6062, 0.3154, 0.6036, 0.25, 0.7257, 0.625, 0.7295, 0.7616, 0.7251, 0.7641, 0.7041, 0.6764, 0.7015, 0.625, 0.7283, 0.4905, 0.7274, 0.5405, 0.705, 0.5269, 0.7067, 0.4811, 0.625, 0.625, 0.625, 0.75, 0.625, 0.75, 0.625, 0.625, 0.625, 0.5, 0.625, 0.5544, 0.625, 0.625, 0.625, 0.625, 0.625, 0.5, 0.5625, 0.75, 0.5625, 0.625, 0.5625, 0.625, 0.5625, 0.75, 0.5625, 0.625, 0.5625, 0.5, 0.5625, 0.5, 0.5625, 0.625, 0.5625, 0.5, 0.5863, 0.5, 0.5883, 0.5, 0.5625, 0.5, 0.5625, 0.5, 0.625, 0.5, 0.625, 0.5, 0.5625, 0.5, 0.5625, 0.625, 0.5625, 0.5, 0.5625, 0.5, 0.5625, 0.625, 0.625, 0.625, 0.625, 0.75, 0.625, 0.75, 0.625, 0.625, 0.625, 0.5, 0.625, 0.625, 0.625, 0.625, 0.625, 0.5, 0.625, 0.75, 0.5625, 0.75, 0.5625, 0.75, 0.625, 0.75, 0.5625, 0.75, 0.5625, 0.625, 0.5625, 0.625, 0.5625, 0.75, 0.5625, 0.75, 0.5625, 0.625, 0.5625, 0.625, 0.5625, 0.75, 0.625, 0.75, 0.5625, 0.75, 0.5625, 0.75, 0.625, 0.75, 0.625, 0.5, 0.625, 0.625, 0.625, 0.625, 0.625, 0.5, 0.625, 0.625, 0.625, 0.75, 0.625, 0.75, 0.625, 0.625, 0.375, 0.625, 0.375, 0.75, 0.375, 0.75, 0.375, 0.625, 0.375, 0.25, 0.375, 0.3229, 0.375, 0.3112, 0.375, 0.2719, 0.375, 0.25, 0.375, 0.5, 0.375, 0.625, 0.375, 0.625, 0.375, 0.5, 0.375, 0.8125, 0.375, 0.875, 0.375, 0.875, 0.375, 0.8125, 0.375, 0.875, 0.375, 0.9636, 0.375, 0.963, 0.375, 0.875, 0.375, 0.4375, 0.375, 0.5, 0.375, 0.5, 0.375, 0.4375, 0.375, 0.75, 0.375, 0.875, 0.375, 0.9625, 0.375, 0.7866, 0.375, 0.625, 0.375, 0.375, 0.375, 0.375, 0.375, 0.625, 0.375, 0.5, 0.375, 0.625, 0.375, 0.625, 0.375, 0.5, 0.375, 0.625, 0.375, 0.75, 0.375, 0.75, 0.375, 0.625, 0.375, 0.4375, 0.375, 0.5, 0.375, 0.5, 0.375, 0.4375, 0.375, 0.8125, 0.375, 0.875, 0.375, 0.875, 0.375, 0.8125, 0.375, 0.75, 0.375, 0.625, 0.375, 0.625, 0.375, 0.75, 0.375, 0.375, 0.375, 0.625, 0.375, 0.625, 0.375, 0.309, 0.375, 0.75, 0.375, 0.625, 0.375, 0.625, 0.375, 0.75, 0.375, 0.4375, 0.375, 0.5, 0.375, 0.5, 0.375, 0.4375, 0.375, 0.8125, 0.375, 0.875, 0.375, 0.875, 0.375, 0.8125, 0.375, 0.625, 0.375, 0.75, 0.375, 0.75, 0.375, 0.625, 0.375, 0.625, 0.375, 0.375, 0.375, 0.375, 0.375, 0.625, 0.375, 0.5, 0.375, 0.625, 0.375, 0.625, 0.375, 0.5, 0.375, 0.625, 0.375, 0.375, 0.375, 0.375, 0.375, 0.625, 0.375, 0.625, 0.375, 0.75, 0.375, 0.75, 0.375, 0.625, 0.375, 0.5, 0.375, 0.625, 0.375, 0.625, 0.375, 0.5, 0.375, 0.625, 0.375, 0.75, 0.375, 0.625, 0.375, 0.4375, 0.375, 0.5, 0.375, 0.5, 0.375, 0.4375, 0.375, 0.8125, 0.375, 0.875, 0.375, 0.875, 0.375, 0.8125, 0.375, 0.75, 0.375, 0.625, 0.375, 0.625, 0.375, 0.75, 0.375, 0.4375, 0.375, 0.5, 0.375, 0.5, 0.375, 0.4375, 0.375, 0.8125, 0.375, 0.875, 0.375, 0.875, 0.375, 0.8125, 0.375, 0.625, 0.375, 0.375, 0.375, 0.375, 0.375, 0.625, 0.375, 0.625, 0.375, 0.75, 0.375, 0.75, 0.375, 0.625, 0.375, 0.5, 0.375, 0.625, 0.375, 0.625, 0.375, 0.5, 0.375, 0.625, 0.375, 0.75, 0.375, 0.75, 0.375, 0.625, 0.375, 0.5, 0.375, 0.625, 0.375, 0.625, 0.375, 0.5, 0.375, 0.75, 0.375, 0.625, 0.375, 0.625, 0.375, 0.4375, 0.375, 0.5, 0.375, 0.5, 0.375, 0.4375, 0.375, 0.8125, 0.375, 0.875, 0.375, 0.875, 0.375, 0.8125, 0.375, 0.625, 0.375, 0.375, 0.375, 0.375, 0.375, 0.625, 0.375, 0.4375, 0.375, 0.5, 0.375, 0.5, 0.375, 0.4375, 0.375, 0.8125, 0.375, 0.875, 0.375, 0.875, 0.375, 0.8125, 0.375, 0.625, 0.375, 0.375, 0.375, 0.375, 0.375, 0.625, 0.375, 0.625, 0.375, 0.75, 0.375, 0.75, 0.375, 0.625, 0.375, 0.5, 0.375, 0.625, 0.375, 0.625, 0.375, 0.5, 0.375, 0.75, 0.375, 0.625, 0.375, 0.625, 0.375, 0.75, 0.375, 0.5, 0.375, 0.625, 0.375, 0.625, 0.375, 0.5, 0.375, 0.75, 0.375, 0.625, 0.375, 0.625, 0.375, 0.75, 0.375, 0.4375, 0.375, 0.5, 0.375, 0.5, 0.375, 0.4375, 0.375, 0.8125, 0.375, 0.875, 0.375, 0.875, 0.375, 0.8385, 0.375, 0.625, 0.375, 0.375, 0.375, 0.375, 0.375, 0.625, 0.375, 0.625, 0.375, 0.75, 0.375, 0.75, 0.375, 0.625, 0.625, 0.625, 0.625, 0.75, 0.625, 0.75, 0.625, 0.625, 0.5625, 0.75, 0.5625, 0.625, 0.5625, 0.625, 0.5625, 0.75, 0.5625, 0.5, 0.5883, 0.5, 0.625, 0.5, 0.5625, 0.5, 0.5625, 0.625, 0.5625, 0.5, 0.5625, 0.5, 0.5625, 0.625, 0.625, 0.75, 0.5625, 0.75, 0.5625, 0.75, 0.625, 0.75, 0.625, 0.5, 0.625, 0.625, 0.625, 0.625, 0.625, 0.5, 0.625, 0.625, 0.625, 0.75, 0.625, 0.75, 0.625, 0.625, 0.5625, 0.75, 0.5625, 0.625, 0.5625, 0.625, 0.5625, 0.75, 0.5625, 0.5, 0.625, 0.5, 0.625, 0.5, 0.5625, 0.5, 0.5625, 0.625, 0.5625, 0.5, 0.5625, 0.5, 0.5625, 0.625, 0.625, 0.75, 0.5625, 0.75, 0.5625, 0.75, 0.625, 0.75, 0.625, 0.5, 0.625, 0.625, 0.625, 0.625, 0.625, 0.5, 0.75, 0.5, 0.75, 0.564, 0.7274, 0.5405, 0.7283, 0.4905, 0.75, 0.625, 0.75, 0.75, 0.7295, 0.7616, 0.7257, 0.625, 0.625, 0.25, 0.625, 0.3105, 0.616, 0.3282, 0.6143, 0.25, 0.625, 0.875, 0.625, 0.8935, 0.6162, 0.8961, 0.6168, 0.8608, 0.375, 0.5, 0.4062, 0.5, 0.4062, 0.625, 0.375, 0.625, 0.375, 0.8125, 0.4062, 0.8125, 0.4062, 0.875, 0.375, 0.875, 0.375, 0.25, 0.4062, 0.25, 0.4062, 0.3257, 0.375, 0.3229, 0.375, 0.4375, 0.4062, 0.4375, 0.4062, 0.5, 0.375, 0.5, 0.375, 0.625, 0.4062, 0.625, 0.4062, 0.75, 0.375, 0.75, 0.375, 0.875, 0.4062, 0.875, 0.4062, 0.9435, 0.375, 0.9636, 0.375, 0.375, 0.4062, 0.375, 0.4062, 0.4375, 0.375, 0.4375, 0.375, 0.75, 0.4062, 0.75, 0.4062, 0.8125, 0.375, 0.8125, 0.375, 0.75, 0.375, 0.8125, 0.375, 0.7899, 0.375, 0.75, 0.375, 0.375, 0.375, 0.4375, 0.375, 0.4375, 0.375, 0.375, 0.375, 0.75, 0.375, 0.8125, 0.375, 0.8125, 0.375, 0.75, 0.375, 0.375, 0.375, 0.4375, 0.375, 0.4375, 0.375, 0.375, 0.375, 0.75, 0.375, 0.8125, 0.375, 0.8125, 0.375, 0.75, 0.375, 0.375, 0.375, 0.4375, 0.375, 0.4375, 0.375, 0.375, 0.375, 0.75, 0.375, 0.8125, 0.375, 0.8125, 0.375, 0.75, 0.375, 0.375, 0.375, 0.4375, 0.375, 0.4375, 0.375, 0.375, 0.375, 0.75, 0.375, 0.8125, 0.375, 0.8125, 0.375, 0.75, 0.375, 0.375, 0.375, 0.4375, 0.375, 0.4375, 0.375, 0.375, 0.375, 0.75, 0.375, 0.8125, 0.375, 0.8125, 0.375, 0.75, 0.375, 0.375, 0.375, 0.4375, 0.375, 0.4375, 0.375, 0.375, 0.375, 0.75, 0.375, 0.8125, 0.375, 0.8125, 0.375, 0.75, 0.375, 0.375, 0.375, 0.4375, 0.375, 0.4375, 0.375, 0.375, 0.375, 0.375, 0.375, 0.4375, 0.375, 0.4375, 0.375, 0.375, 0.375, 0.75, 0.375, 0.8125, 0.375, 0.8125, 0.375, 0.75, 0.5625, 0.75, 0.625, 0.75, 0.618, 0.7962, 0.5625, 0.8125, 0.5625, 0.375, 0.5768, 0.3852, 0.5811, 0.4434, 0.5625, 0.4375, 0.625, 0.625, 0.6632, 0.625, 0.6646, 0.6733, 0.625, 0.6519, 0.4062, 0.75, 0.4375, 0.75, 0.4375, 0.8125, 0.4062, 0.8125, 0.4062, 0.375, 0.4375, 0.375, 0.4375, 0.4375, 0.4062, 0.4375, 0.5, 0.375, 0.5133, 0.375, 0.5166, 0.4375, 0.5, 0.4375, 0.5, 0.75, 0.5117, 0.75, 0.5192, 0.8125, 0.5, 0.8125, 0.4375, 0.375, 0.467, 0.375, 0.4718, 0.4375, 0.4375, 0.4375, 0.4375, 0.75, 0.4575, 0.75, 0.4669, 0.8125, 0.4375, 0.8125, 0.625, 0.5, 0.6658, 0.4905, 0.665, 0.5324, 0.625, 0.5544, 0.375, 0.75, 0.375, 0.75, 0.375, 0.875, 0.375, 0.75, 0.375, 0.875, 0.375, 0.625, 0.375, 0.875, 0.375, 0.75, 0.375, 0.75, 0.375, 0.875, 0.375, 0.875, 0.375, 0.75, 0.375, 0.75, 0.375, 0.875, 0.375, 0.875, 0.375, 0.75, 0.375, 0.75, 0.375, 0.875, 0.375, 0.625, 0.375, 0.75, 0.375, 0.7866, 0.375, 0.625, 0.375, 0.875, 0.375, 0.75, 0.375, 0.625, 0.375, 0.875, 0.375, 0.7899, 0.375, 0.8125, 0.375, 0.8125, 0.375, 0.8385, 0.375, 0.8125, 0.375, 0.8125, 0.625, 0.8972, 0.625, 0.9154, 0.625, 0.8935, 0.625, 0.8871, 0.6157, 0.9237, 0.625, 0.9154, 0.625, 1.0, 0.6143, 1.0, 0.6084, 1.0, 0.6157, 0.9237, 0.6143, 1.0, 0.6653, 0.7018, 0.7055, 0.7057, 0.7089, 0.7732, 0.667, 0.7616, 0.7055, 0.7057, 0.7203, 0.7668, 0.7089, 0.7732, 0.625, 0.6775, 0.6653, 0.7018, 0.667, 0.7616, 0.625, 0.75, 0.625, 0.5544, 0.665, 0.5324, 0.6642, 0.5763, 0.625, 0.5993, 0.75, 0.557, 0.75, 0.564, 0.75, 0.5, 0.75, 0.5, 0.625, 0.625, 0.625, 0.6775, 0.625, 0.75, 0.625, 0.75, 0.625, 0.625, 0.705, 0.5269, 0.7265, 0.5844, 0.7035, 0.5688, 0.6132, 0.8545, 0.6097, 0.9192, 0.606, 0.9286, 0.6087, 0.8467, 0.625, 0.625, 0.625, 0.5544, 0.625, 0.5993, 0.625, 0.625, 0.665, 0.5324, 0.705, 0.5269, 0.7035, 0.5688, 0.6642, 0.5763, 0.7265, 0.5844, 0.75, 0.5982, 0.75, 0.625, 0.7257, 0.625, 0.6646, 0.6733, 0.7041, 0.6764, 0.7055, 0.7057, 0.6653, 0.7018, 0.7041, 0.6764, 0.7251, 0.7641, 0.7203, 0.7668, 0.7055, 0.7057, 0.625, 0.6519, 0.6646, 0.6733, 0.6653, 0.7018, 0.625, 0.6775, 0.6642, 0.5763, 0.7035, 0.5688, 0.7015, 0.625, 0.6632, 0.625, 0.625, 0.625, 0.625, 0.6519, 0.625, 0.6775, 0.625, 0.625, 0.7035, 0.5688, 0.7265, 0.5844, 0.7257, 0.625, 0.7015, 0.625, 0.6151, 0.8578, 0.6125, 0.9142, 0.6097, 0.9192, 0.6132, 0.8545, 0.625, 0.625, 0.625, 0.5993, 0.625, 0.625, 0.625, 0.5993, 0.6642, 0.5763, 0.6632, 0.625, 0.625, 0.625, 0.5202, 0.875, 0.5192, 0.8125, 0.5625, 0.8125, 0.5625, 0.875, 0.5201, 1.0, 0.5202, 0.9402, 0.5625, 0.9436, 0.5625, 1.0, 0.5192, 0.8125, 0.5117, 0.75, 0.5625, 0.75, 0.5625, 0.8125, 0.5166, 0.4375, 0.5133, 0.375, 0.5625, 0.375, 0.5625, 0.4375, 0.5157, 0.625, 0.5121, 0.5, 0.5625, 0.5, 0.5625, 0.625, 0.5133, 0.375, 0.5144, 0.3006, 0.5625, 0.3092, 0.5625, 0.375, 0.5121, 0.5, 0.5166, 0.4375, 0.5625, 0.4375, 0.5625, 0.5, 0.5117, 0.75, 0.5157, 0.625, 0.5625, 0.625, 0.5625, 0.75, 0.4718, 0.4375, 0.467, 0.375, 0.5, 0.375, 0.5, 0.4375, 0.4658, 0.5, 0.4718, 0.4375, 0.5, 0.4375, 0.5, 0.5, 0.4669, 0.8125, 0.4575, 0.75, 0.5, 0.75, 0.5, 0.8125, 0.4575, 0.75, 0.4613, 0.625, 0.5, 0.625, 0.5, 0.75, 0.483, 0.875, 0.4669, 0.8125, 0.5, 0.8125, 0.5, 0.875, 0.489, 1.0, 0.4859, 0.9369, 0.5, 0.9382, 0.5, 1.0, 0.467, 0.375, 0.4659, 0.3084, 0.5, 0.3054, 0.5, 0.375, 0.4613, 0.625, 0.4658, 0.5, 0.5, 0.5, 0.5, 0.625, 0.606, 0.9286, 0.6097, 0.9192, 0.6054, 1.0, 0.6037, 1.0, 0.375, 0.7866, 0.375, 0.9625, 0.375, 1.0, 0.375, 0.8125, 0.5625, 0.9436, 0.606, 0.9286, 0.6037, 1.0, 0.5625, 1.0, 0.6125, 0.9142, 0.6162, 0.8961, 0.6157, 0.9237, 0.6084, 1.0, 0.6097, 0.9192, 0.6125, 0.9142, 0.6084, 1.0, 0.6054, 1.0, 0.6162, 0.8961, 0.625, 0.8935, 0.625, 0.9154, 0.6157, 0.9237, 0.375, 0.9636, 0.4062, 0.9435, 0.4062, 1.0, 0.375, 1.0, 0.5, 0.9382, 0.5202, 0.9402, 0.5201, 1.0, 0.5, 1.0, 0.625, 0.8871, 0.625, 0.8935, 0.625, 0.875, 0.625, 0.875, 0.5625, 0.9436, 0.5202, 0.9402, 0.5202, 0.875, 0.5625, 0.875, 0.4375, 0.9334, 0.4859, 0.9369, 0.489, 1.0, 0.4375, 1.0, 0.5, 0.9382, 0.4859, 0.9369, 0.483, 0.875, 0.5, 0.875, 0.375, 0.9625, 0.375, 0.963, 0.375, 1.0, 0.375, 1.0, 0.4062, 0.9435, 0.4375, 0.9334, 0.4375, 1.0, 0.4062, 1.0, 0.375, 0.625, 0.375, 0.7866, 0.375, 0.8125, 0.375, 0.625, 0.625, 0.3212, 0.625, 0.3105, 0.625, 0.25, 0.625, 0.25, 0.4375, 0.3126, 0.4659, 0.3084, 0.467, 0.375, 0.4375, 0.375, 0.375, 0.309, 0.375, 0.3112, 0.375, 0.375, 0.375, 0.375, 0.4062, 0.3257, 0.4375, 0.3126, 0.4375, 0.375, 0.4062, 0.375, 0.5625, 0.3092, 0.5795, 0.3116, 0.5759, 0.384, 0.5625, 0.375, 0.375, 0.309, 0.375, 0.625, 0.375, 0.625, 0.375, 0.25, 0.6062, 0.3154, 0.616, 0.3282, 0.6174, 0.3909, 0.6098, 0.4068, 0.5, 0.3054, 0.4659, 0.3084, 0.465, 0.25, 0.5, 0.25, 0.616, 0.3282, 0.625, 0.3105, 0.625, 0.375, 0.6174, 0.3909, 0.5625, 0.3092, 0.5144, 0.3006, 0.5152, 0.25, 0.5625, 0.25, 0.375, 0.3229, 0.4062, 0.3257, 0.4062, 0.375, 0.375, 0.375, 0.5, 0.3054, 0.5144, 0.3006, 0.5133, 0.375, 0.5, 0.375, 0.375, 0.4375, 0.375, 0.5, 0.375, 0.5, 0.375, 0.4375, 0.375, 0.5, 0.375, 0.625, 0.375, 0.625, 0.375, 0.5, 0.375, 1.0, 0.375, 0.963, 0.375, 0.9636, 0.375, 1.0, 0.375, 0.8125, 0.375, 0.875, 0.375, 0.875, 0.375, 0.8125, 0.375, 0.625, 0.375, 0.75, 0.375, 0.75, 0.375, 0.625, 0.375, 0.375, 0.375, 0.4375, 0.375, 0.4375, 0.375, 0.375, 0.375, 0.375, 0.375, 0.3112, 0.375, 0.3229, 0.375, 0.375, 0.375, 0.875, 0.375, 0.963, 0.375, 0.9625, 0.375, 0.875, 0.375, 0.25, 0.375, 0.2719, 0.375, 0.3112, 0.375, 0.309, 0.375, 0.75, 0.375, 0.8125, 0.375, 0.8125, 0.375, 0.75, 0.375, 0.375, 0.375, 0.4375, 0.375, 0.4375, 0.375, 0.375, 0.375, 0.75, 0.375, 0.8125, 0.375, 0.8125, 0.375, 0.75, 0.375, 0.75, 0.375, 0.625, 0.375, 0.625, 0.375, 0.75, 0.375, 0.5, 0.375, 0.625, 0.375, 0.625, 0.375, 0.5, 0.375, 0.625, 0.375, 0.75, 0.375, 0.75, 0.375, 0.625, 0.375, 0.625, 0.375, 0.375, 0.375, 0.375, 0.375, 0.625, 0.375, 0.8125, 0.375, 0.875, 0.375, 0.875, 0.375, 0.8125, 0.375, 0.4375, 0.375, 0.5, 0.375, 0.5, 0.375, 0.4375, 0.375, 0.375, 0.375, 0.4375, 0.375, 0.4375, 0.375, 0.375, 0.375, 0.75, 0.375, 0.8125, 0.375, 0.8125, 0.375, 0.75, 0.375, 0.75, 0.375, 0.625, 0.375, 0.625, 0.375, 0.75, 0.375, 0.5, 0.375, 0.625, 0.375, 0.625, 0.375, 0.5, 0.375, 0.625, 0.375, 0.75, 0.375, 0.75, 0.375, 0.625, 0.375, 0.625, 0.375, 0.375, 0.375, 0.375, 0.375, 0.625, 0.375, 0.8125, 0.375, 0.875, 0.375, 0.875, 0.375, 0.8125, 0.375, 0.4375, 0.375, 0.5, 0.375, 0.5, 0.375, 0.4375, 0.375, 0.375, 0.375, 0.4375, 0.375, 0.4375, 0.375, 0.375, 0.375, 0.75, 0.375, 0.8125, 0.375, 0.8125, 0.375, 0.75, 0.375, 0.75, 0.375, 0.625, 0.375, 0.625, 0.375, 0.75, 0.375, 0.5, 0.375, 0.625, 0.375, 0.625, 0.375, 0.5, 0.375, 0.625, 0.375, 0.75, 0.375, 0.75, 0.375, 0.625, 0.375, 0.625, 0.375, 0.375, 0.375, 0.375, 0.375, 0.625, 0.375, 0.8125, 0.375, 0.875, 0.375, 0.875, 0.375, 0.8125, 0.375, 0.4375, 0.375, 0.5, 0.375, 0.5, 0.375, 0.4375, 0.375, 0.375, 0.375, 0.4375, 0.375, 0.4375, 0.375, 0.375, 0.375, 0.75, 0.375, 0.8125, 0.375, 0.8125, 0.375, 0.75, 0.375, 0.75, 0.375, 0.625, 0.375, 0.625, 0.375, 0.75, 0.375, 0.5, 0.375, 0.625, 0.375, 0.625, 0.375, 0.5, 0.375, 0.625, 0.375, 0.75, 0.375, 0.75, 0.375, 0.625, 0.375, 0.625, 0.375, 0.375, 0.375, 0.375, 0.375, 0.625, 0.375, 0.8125, 0.375, 0.875, 0.375, 0.875, 0.375, 0.8125, 0.375, 0.4375, 0.375, 0.5, 0.375, 0.5, 0.375, 0.4375, 0.375, 0.875, 0.375, 0.75, 0.375, 0.75, 0.375, 0.875, 0.375, 0.375, 0.375, 0.4375, 0.375, 0.4375, 0.375, 0.375, 0.375, 0.75, 0.375, 0.8125, 0.375, 0.8125, 0.375, 0.75, 0.375, 0.75, 0.375, 0.625, 0.375, 0.625, 0.375, 0.75, 0.375, 0.8125, 0.375, 0.875, 0.375, 0.875, 0.375, 0.8125, 0.375, 0.4375, 0.375, 0.5, 0.375, 0.5, 0.375, 0.4375, 0.375, 0.625, 0.375, 0.75, 0.375, 0.75, 0.375, 0.625, 0.375, 0.5, 0.375, 0.625, 0.375, 0.625, 0.375, 0.5, 0.375, 0.625, 0.375, 0.375, 0.375, 0.375, 0.375, 0.625, 0.625, 0.3212, 0.625, 0.25, 0.625, 0.25, 0.625, 0.3212, 0.625, 0.375, 0.625, 0.3212, 0.625, 0.3212, 0.625, 0.375, 0.625, 0.3212, 0.625, 0.25, 0.625, 0.25, 0.625, 0.3212, 0.625, 0.375, 0.625, 0.3212, 0.625, 0.3212, 0.625, 0.375, 0.625, 0.3212, 0.625, 0.25, 0.625, 0.25, 0.625, 0.3212, 0.625, 0.375, 0.625, 0.3212, 0.625, 0.3212, 0.625, 0.375, 0.625, 0.3212, 0.625, 0.25, 0.625, 0.25, 0.625, 0.3212, 0.625, 0.375, 0.625, 0.3212, 0.625, 0.3212, 0.625, 0.375, 0.625, 0.3212, 0.625, 0.25, 0.625, 0.25, 0.625, 0.3212, 0.625, 0.375, 0.625, 0.3212, 0.625, 0.3212, 0.625, 0.375, 0.625, 0.3212, 0.625, 0.25, 0.625, 0.25, 0.625, 0.3212, 0.625, 0.375, 0.625, 0.3212, 0.625, 0.3212, 0.625, 0.375, 0.625, 0.3212, 0.625, 0.25, 0.625, 0.25, 0.625, 0.3212, 0.625, 0.375, 0.625, 0.3212, 0.625, 0.3212, 0.625, 0.375, 0.625, 0.3212, 0.625, 0.25, 0.625, 0.25, 0.625, 0.3212, 0.625, 0.375, 0.625, 0.3212, 0.625, 0.3212, 0.625, 0.375, 0.625, 0.3212, 0.625, 0.25, 0.625, 0.25, 0.625, 0.3212, 0.625, 0.375, 0.625, 0.3212, 0.625, 0.3212, 0.625, 0.375, 0.625, 0.3212, 0.625, 0.25, 0.625, 0.25, 0.625, 0.3212, 0.625, 0.375, 0.625, 0.3212, 0.625, 0.3212, 0.625, 0.375, 0.625, 0.3212, 0.625, 0.25, 0.625, 0.25, 0.625, 0.3212, 0.625, 0.3212, 0.625, 0.3212, 0.625, 0.25, 0.625, 0.25, 0.625, 0.3212, 0.625, 0.25, 0.625, 0.25, 0.625, 0.3212, 0.625, 0.375, 0.625, 0.3212, 0.625, 0.3212, 0.625, 0.375, 0.625, 0.3212, 0.625, 0.25, 0.625, 0.25, 0.625, 0.3212, 0.625, 0.375, 0.625, 0.3212, 0.625, 0.3212, 0.625, 0.375, 0.625, 0.3212, 0.625, 0.25, 0.625, 0.25, 0.625, 0.3212, 0.625, 0.375, 0.625, 0.3212, 0.625, 0.3212, 0.625, 0.375, 0.625, 0.3212, 0.625, 0.25, 0.625, 0.25, 0.625, 0.3212, 0.625, 0.375, 0.625, 0.3212, 0.625, 0.3212, 0.625, 0.375, 0.625, 0.3212, 0.625, 0.25, 0.625, 0.25, 0.625, 0.3212, 0.625, 0.375, 0.625, 0.3212, 0.625, 0.3212, 0.625, 0.375, 0.625, 0.3212, 0.625, 0.25, 0.625, 0.25, 0.625, 0.3212, 0.625, 0.375, 0.625, 0.3212, 0.625, 0.3212, 0.625, 0.375, 0.625, 0.375, 0.625, 0.375, 0.625, 0.375, 0.625, 0.375, 0.625, 0.375, 0.625, 0.375, 0.625, 0.375, 0.625, 0.375, 0.625, 0.375, 0.625, 0.375, 0.625, 0.375, 0.625, 0.375, 0.625, 0.375, 0.625, 0.375, 0.625, 0.375, 0.625, 0.3212, 0.625, 0.25, 0.625, 0.25, 0.625, 0.3212, 0.625, 0.375, 0.625, 0.3212, 0.625, 0.3212, 0.625, 0.375, 0.625, 0.375, 0.625, 0.375, 0.625, 0.375, 0.625, 0.375, 0.625, 0.375, 0.625, 0.375, 0.625, 0.375, 0.625, 0.375, 0.625, 0.375, 0.625, 0.375, 0.625, 0.375, 0.625, 0.375, 0.625, 0.375, 0.625, 0.375, 0.625, 0.375, 0.625, 0.375, 0.625, 0.375, 0.625, 0.375, 0.625, 0.375, 0.625, 0.375, 0.625, 0.3212, 0.625, 0.25, 0.625, 0.25, 0.625, 0.3212, 0.625, 0.375, 0.625, 0.3212, 0.625, 0.3212, 0.625, 0.375, 0.625, 0.375, 0.625, 0.375, 0.625, 0.375, 0.625, 0.375, 0.625, 0.375, 0.625, 0.375, 0.625, 0.375, 0.625, 0.375, 0.625, 0.375, 0.625, 0.375, 0.625, 0.375, 0.625, 0.375, 0.625, 0.375, 0.625, 0.3212, 0.625, 0.3212, 0.625, 0.375, 0.625, 0.3212, 0.625, 0.25, 0.625, 0.25, 0.625, 0.3212, 0.625, 0.375, 0.625, 0.3212, 0.625, 0.3212, 0.625, 0.375, 0.625, 0.3212, 0.625, 0.25, 0.625, 0.25, 0.625, 0.3212, 0.625, 0.375, 0.625, 0.375, 0.625, 0.375, 0.625, 0.375, 0.625, 0.375, 0.625, 0.375, 0.625, 0.375, 0.625, 0.375, 0.625, 0.375, 0.625, 0.375, 0.625, 0.375, 0.625, 0.375, 0.625, 0.375, 0.625, 0.375, 0.625, 0.375, 0.625, 0.375, 0.625, 0.375, 0.625, 0.375, 0.625, 0.375, 0.625, 0.375, 0.625, 0.375, 0.625, 0.375, 0.625, 0.375, 0.625, 0.375, 0.625, 0.375, 0.625, 0.375, 0.625, 0.375, 0.625, 0.375, 0.625, 0.375, 0.625, 0.375, 0.625, 0.375, 0.625, 0.375, 0.625, 0.375, 0.625, 0.375, 0.625, 0.375, 0.625, 0.375, 0.625, 0.375, 0.625, 0.375, 0.625, 0.375, 0.625, 0.375, 0.625, 0.375, 0.625, 0.375, 0.625, 0.375, 0.625, 0.375, 0.625, 0.375, 0.625, 0.375, 0.625, 0.3212, 0.625, 0.3212, 0.625, 0.25, 0.625, 0.25, 0.625, 0.375, 0.625, 0.375, 0.625, 0.375, 0.625, 0.375, 0.625, 0.3212, 0.625, 0.25, 0.625, 0.25, 0.625, 0.3212, 0.625, 0.375, 0.625, 0.3212, 0.625, 0.3212, 0.625, 0.375, 0.625, 0.375, 0.625, 0.375, 0.625, 0.375, 0.625, 0.375, 0.625, 0.375, 0.625, 0.375, 0.625, 0.375, 0.625, 0.375, 0.625, 0.3291, 0.625, 0.3339, 0.625, 0.3339, 0.625, 0.3291, 0.625, 0.3353, 0.625, 0.3572, 0.625, 0.375, 0.625, 0.3212, 0.625, 0.3623, 0.625, 0.3357, 0.625, 0.3212, 0.625, 0.375, 0.625, 0.3291, 0.625, 0.3353, 0.625, 0.3212, 0.625, 0.3212, 0.625, 0.3572, 0.625, 0.3662, 0.625, 0.375, 0.625, 0.375, 0.625, 0.3662, 0.625, 0.3686, 0.625, 0.375, 0.625, 0.375, 0.625, 0.3686, 0.625, 0.37, 0.625, 0.375, 0.625, 0.375, 0.625, 0.3339, 0.625, 0.3291, 0.625, 0.3212, 0.625, 0.3212, 0.625, 0.3357, 0.625, 0.3339, 0.625, 0.3212, 0.625, 0.3212, 0.625, 0.37, 0.625, 0.3623, 0.625, 0.375, 0.625, 0.375, 0.625, 0.3662, 0.625, 0.3572, 0.625, 0.3572, 0.625, 0.3662, 0.625, 0.3572, 0.625, 0.3353, 0.625, 0.3353, 0.625, 0.3572, 0.625, 0.3339, 0.625, 0.3357, 0.625, 0.3357, 0.625, 0.3339, 0.625, 0.3686, 0.625, 0.3662, 0.625, 0.3662, 0.625, 0.3686, 0.625, 0.3357, 0.625, 0.3623, 0.625, 0.3623, 0.625, 0.3357, 0.625, 0.3623, 0.625, 0.37, 0.625, 0.37, 0.625, 0.3623, 0.625, 0.37, 0.625, 0.3686, 0.625, 0.3686, 0.625, 0.37, 0.625, 0.3353, 0.625, 0.3291, 0.625, 0.3291, 0.625, 0.3353, 0.625, 0.875, 0.625, 0.375, 0.625, 0.375, 0.625, 0.375, 0.625, 0.375, 0.625, 0.375, 0.625, 0.375, 0.625, 0.375, 0.625, 0.375, 0.625, 0.375, 0.625, 0.375, 0.625, 0.375, 0.625, 0.375, 0.625, 0.375, 0.625, 0.375, 0.625, 0.375, 0.625, 0.375, 0.625, 0.375, 0.625, 0.375, 0.625, 0.375, 0.625, 0.375, 0.625, 0.375, 0.625, 0.375, 0.625, 0.375, 0.625, 0.375, 0.625, 0.375, 0.625, 0.375, 0.625, 0.375, 0.625, 0.375, 0.625, 0.375, 0.625, 0.375, 0.625, 0.375, 0.625, 0.375, 0.625, 0.375, 0.625, 0.375, 0.625, 0.375, 0.625, 0.375, 0.625, 0.375, 0.625, 0.375, 0.625, 0.375, 0.625, 0.3212, 0.625, 0.3212, 0.625, 0.375, 0.625, 0.3212, 0.625, 0.25, 0.625, 0.25, 0.625, 0.3212, 0.625, 0.375, 0.625, 0.3212, 0.625, 0.3212, 0.625, 0.375, 0.625, 0.375, 0.625, 0.375, 0.625, 0.375, 0.625, 0.375, 0.625, 0.375, 0.625, 0.375, 0.625, 0.375, 0.625, 0.3212, 0.625, 0.25, 0.625, 0.25, 0.625, 0.3212, 0.625, 0.375, 0.625, 0.3212, 0.625, 0.3212, 0.625, 0.375, 0.625, 0.3212, 0.625, 0.25, 0.625, 0.25, 0.625, 0.3212, 0.625, 0.375, 0.625, 0.375, 0.625, 0.375, 0.625, 0.375, 0.625, 0.375, 0.625, 0.375, 0.625, 0.375, 0.625, 0.375, 0.625, 0.375, 0.625, 0.375, 0.625, 0.375, 0.75, 0.557, 0.625, 0.375, 0.625, 0.375, 0.625, 0.375, 0.625, 0.375, 0.625, 0.375, 0.625, 0.375, 0.625, 0.375, 0.625, 0.375, 0.625, 0.375, 0.625, 0.375, 0.625, 0.375, 0.625, 0.375, 0.625, 0.375, 0.625, 0.375, 0.625, 0.375, 0.75, 0.5909, 0.625, 0.375, 0.625, 0.375, 0.75, 0.625, 0.75, 0.625, 0.625, 0.375, 0.625, 0.375, 0.625, 0.875, 0.625, 0.375, 0.625, 0.3212, 0.625, 0.3212, 0.625, 0.375, 0.625, 0.3212, 0.625, 0.25, 0.625, 0.25, 0.625, 0.3212, 0.625, 0.375, 0.625, 0.375, 0.625, 0.375, 0.625, 0.375, 0.625, 0.375, 0.625, 0.375, 0.625, 0.375, 0.625, 0.375, 0.625, 0.375, 0.625, 0.375, 0.625, 0.375, 0.625, 0.375, 0.625, 0.375, 0.625, 0.375, 0.625, 0.375, 0.625, 0.375, 0.625, 0.375, 0.625, 0.375, 0.625, 0.375, 0.625, 0.375, 0.625, 0.375, 0.625, 0.375, 0.625, 0.375, 0.625, 0.375, 0.625, 0.375, 0.625, 0.375, 0.625, 0.375, 0.625, 0.375, 0.625, 0.375, 0.625, 0.375, 0.625, 0.375, 0.625, 0.375, 0.625, 0.375, 0.625, 0.375, 0.625, 0.375, 0.625, 0.375, 0.625, 0.375, 0.625, 0.375, 0.625, 0.375, 0.625, 0.375, 0.625, 0.375, 0.625, 0.375, 0.625, 0.375, 0.625, 0.375, 0.625, 0.375, 0.625, 0.375, 0.625, 0.375, 0.625, 0.375, 0.625, 0.375, 0.625, 0.375, 0.625, 0.375, 0.625, 0.375, 0.625, 0.375, 0.625, 0.375, 0.625, 0.375, 0.625, 0.375, 0.625, 0.375, 0.625, 0.375, 0.625, 0.375, 0.625, 0.375, 0.625, 0.375, 0.625, 0.375, 0.625, 0.375, 0.625, 0.375, 0.625, 0.375, 0.625, 0.375, 0.625, 0.375, 0.625, 0.375, 0.625, 0.375, 0.625, 0.375, 0.625, 0.375, 0.625, 0.375, 0.625, 0.375, 0.625, 0.375, 0.625, 0.375, 0.625, 0.375, 0.625, 0.375, 0.625, 0.375, 0.625, 0.375, 0.625, 0.375, 0.625, 0.375, 0.625, 0.375, 0.625, 0.375, 0.625, 0.375, 0.625, 0.3212, 0.625, 0.3212, 0.625, 0.375, 0.625, 0.3212, 0.625, 0.25, 0.625, 0.25, 0.625, 0.3212, 0.5811, 0.4434, 0.5768, 0.3852, 0.613, 0.411, 0.619, 0.4555, 0.625, 0.375, 0.625, 0.375, 0.625, 0.375, 0.625, 0.375, 0.625, 0.375, 0.625, 0.375, 0.625, 0.375, 0.625, 0.375, 0.625, 0.375, 0.625, 0.375, 0.625, 0.375, 0.625, 0.375, 0.625, 0.375, 0.625, 0.375, 0.625, 0.375, 0.625, 0.375, 0.625, 0.375, 0.625, 0.375, 0.625, 0.375, 0.625, 0.375, 0.625, 0.375, 0.625, 0.375, 0.625, 0.375, 0.625, 0.375, 0.625, 0.375, 0.625, 0.375, 0.625, 0.375, 0.625, 0.375, 0.625, 0.375, 0.625, 0.375, 0.625, 0.375, 0.625, 0.375, 0.625, 0.375, 0.625, 0.375, 0.625, 0.375, 0.625, 0.375, 0.625, 0.375, 0.625, 0.375, 0.625, 0.375, 0.625, 0.375, 0.625, 0.375, 0.625, 0.375, 0.625, 0.375, 0.625, 0.375, 0.625, 0.375, 0.625, 0.375, 0.625, 0.375, 0.625, 0.375, 0.5759, 0.384, 0.5795, 0.3116, 0.6062, 0.3154, 0.6098, 0.4068, 0.625, 0.375, 0.625, 0.3212, 0.625, 0.3212, 0.625, 0.375, 0.625, 0.375, 0.625, 0.375, 0.625, 0.375, 0.625, 0.375, 0.625, 0.3212, 0.625, 0.25, 0.625, 0.25, 0.625, 0.3212, 0.625, 0.375, 0.625, 0.375, 0.625, 0.375, 0.625, 0.375, 0.625, 0.375, 0.625, 0.375, 0.5795, 0.3116, 0.5785, 0.25, 0.6036, 0.25, 0.6062, 0.3154, 0.625, 0.5, 0.5883, 0.5, 0.625, 0.5, 0.5863, 0.5, 0.5811, 0.4434, 0.619, 0.4555, 0.625, 0.5, 0.5883, 0.5, 0.5863, 0.5, 0.625, 0.5, 0.625, 0.5])
me_cube.materials.append(mat_material)
me_cube.use_mirror_vertex_groups = False
me_cube.update()

# ---- objects
ob_cube = bpy.data.objects.new('Cube', me_cube)
ob_light = bpy.data.objects.new('Light', light_light)
ob_camera = bpy.data.objects.new('Camera', cam_camera)

# ---- transforms, parenting, visibility, modifiers, constraints
ob_cube.location = (0.004224, 1.002, 8.53)
ob_cube.lock_rotations_4d = False
ob_cube.empty_display_type = 'ARROWS'
ob_cube.lineart.crease_threshold = 0.0
_m = ob_cube.modifiers.new('Mirror', 'MIRROR')
ob_light.location = (4.076, 1.005, 5.904)
ob_light.rotation_euler = (0.6503, 0.05522, 1.866)
ob_light.lock_rotations_4d = False
ob_light.empty_display_type = 'ARROWS'
ob_light.color = (0.0, 0.0, 0.0, 0.0)
ob_light.lineart.crease_threshold = 0.0
ob_camera.location = (7.359, -6.926, 4.958)
ob_camera.rotation_euler = (1.109, 0.0, 0.8149)
ob_camera.lock_rotations_4d = False
ob_camera.empty_display_type = 'ARROWS'
ob_camera.color = (0.0, 0.0, 0.0, 0.0)
ob_camera.display_type = 'WIRE'
ob_camera.lineart.crease_threshold = 0.0

# ---- collection membership
col_collection.objects.link(ob_cube)
col_collection.objects.link(ob_light)
col_collection.objects.link(ob_camera)

# ---- scene / render settings (as saved in the file)
scene.camera = ob_camera
scene.frame_start = 1; scene.frame_end = 250; scene.frame_set(12)
scene.render.engine = 'BLENDER_EEVEE_NEXT'
scene.cycles.sampling_pattern = 'TABULATED_SOBOL'
scene.view_settings.view_transform = 'Filmic'
bpy.context.view_layer.update()
